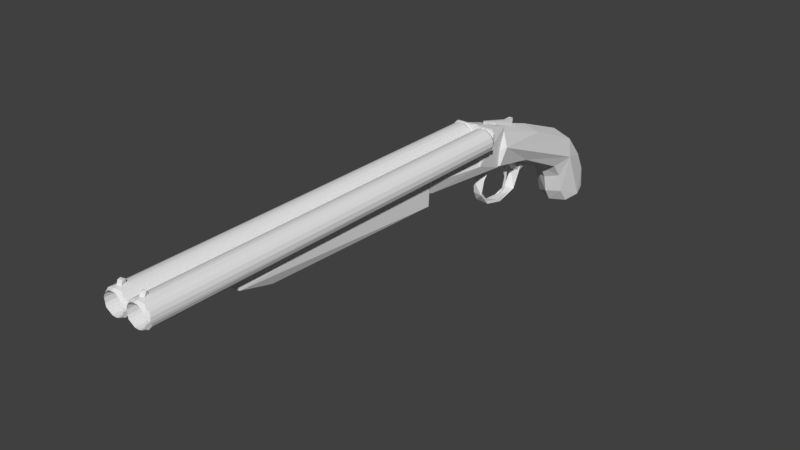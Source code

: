 # Source: doublebarrel001.blend  (saved by Blender 2.79.0; exported with 4.5.12 LTS)
import bpy
from mathutils import Matrix  # noqa: F401  (used for matrix-valued properties, if any)

bpy.ops.wm.read_factory_settings(use_empty=True)
scene = bpy.context.scene
scene.name = 'Scene'

# ---- collections
col_collection_1 = bpy.data.collections.new('Collection 1'); scene.collection.children.link(col_collection_1)

# ---- world
world_world = bpy.data.worlds.new('World'); scene.world = world_world
world_world.color = (0.05088, 0.05088, 0.05088)
world_world.use_sun_shadow = False
world_world.sun_shadow_jitter_overblur = 0.0
world_world.cycles.sampling_method = 'MANUAL'

# ---- meshes
me_cylinder_002 = bpy.data.meshes.new('Cylinder.002')
me_cylinder_002.from_pydata([(-0.3381, 0.425, 1.552), (-0.1809, 0.1347, 1.552), (-0.1468, -0.1822, 1.552), (-1.831, -0.1921, 1.552), (-1.797, 0.1347, 1.552), (-1.689, 0.3524, 1.552), (-1.431, 0.6124, 1.553), (-0.9395, -1.102, 1.53), (-0.7894, 0.8693, -0.4225), (-0.1075, 0.3604, -0.4173), (-0.02239, 0.1338, -0.4155), (-0.01114, -0.3079, -0.4225), (-0.4826, -0.9724, -0.4187), (-1.16, -1.103, -0.4058), (-1.388, -1.022, -0.421), (-1.584, -0.9059, -0.4246), (-1.911, -0.4907, -0.422), (-1.974, -0.2564, -0.4189), (-1.955, 0.1338, -0.4155), (-1.694, 0.5979, -0.4207), (-1.087, 0.8844, -0.422), (-1.138, -1.457, -0.3879), (-0.8391, -1.461, -0.39), (-0.5181, 0.7722, 1.524), (-0.1305, 0.4065, 1.524), (-0.1304, -0.6226, 1.531), (-0.3555, -0.8799, 1.528), (-0.6424, -1.046, 1.529), (-1.375, -1.029, 1.524), (-1.761, -0.7419, 1.524), (-1.987, -0.1107, 1.524), (-1.184, 0.8706, 1.524), (-0.932, -1.113, -0.375), (-1.161, -1.099, -0.3782), (-0.8631, 0.7185, -0.4362), (-0.5842, 0.6276, -0.4362), (0.004556, -0.04919, -0.425), (-0.4574, -0.7729, -0.4359), (-0.9511, -1.091, -0.4273), (-1.766, -0.4382, -0.4357), (-1.983, -0.05605, -0.4249), (-1.696, 0.3433, -0.4375), (-1.321, 0.8298, -0.4251), (-1.225, 0.6983, -0.4362), (-0.8441, 0.8816, 1.531), (0.0002116, 0.04462, 1.531), (-0.3163, 0.6254, 1.533), (-0.01076, -0.3037, 1.532), (-1.171, -1.088, 1.533), (-1.588, -0.9038, 1.532), (-1.89, -0.5311, 1.532), (-1.961, -0.3231, 1.534), (-1.932, 0.2263, 1.529), (-1.732, 0.5617, 1.529), (-1.449, 0.7769, 1.531), (-0.518, 0.7717, -0.4174), (-0.2809, 0.5947, -0.4229), (-0.1087, -0.5792, -0.4174), (-0.2608, -0.7873, -0.425), (-0.7997, -1.095, -0.4017), (-1.761, -0.7414, -0.4174), (-1.87, 0.3607, -0.4176), (-1.503, 0.7449, -0.4186), (-1.108, -1.423, -0.4022), (-0.2419, -0.5144, 1.552), (-0.9679, 0.7341, 1.553), (-1.732, -0.5201, 1.552), (-1.642, -0.6513, -0.435), (-1.239, -0.9229, 1.552), (-1.107, -0.9507, -0.4359), (-0.1783, 0.1259, -0.4351), (-0.7989, -0.9444, 1.551), (-0.7479, -0.9256, -0.435), (-1.529, 0.5356, -0.4351), (-0.4489, -0.7659, 1.552), (-0.2443, -0.5161, -0.4358), (-0.1483, -0.2065, -0.4351), (-1.829, -0.2065, -0.4351), (-1.383, -0.863, -0.435), (-1.519, -0.7723, 1.552), (-0.3308, 0.4162, -0.4362), (-1.799, 0.1259, -0.4351), (-0.5945, 0.633, 1.552)], [], [(44, 65, 82), (46, 82, 0), (1, 45, 0), (49, 79, 66), (66, 50, 49), (51, 3, 4), (52, 4, 5), (53, 5, 6), (54, 6, 65), (31, 54, 44), (24, 46, 45), (23, 44, 46), (45, 1, 2, 47), (14, 38, 13), (18, 61, 40), (62, 42, 19), (17, 40, 16), (60, 16, 15), (12, 38, 58), (57, 58, 11), (9, 36, 56), (55, 56, 8), (21, 13, 63), (56, 46, 24), (26, 58, 25), (12, 26, 27), (16, 50, 51), (30, 17, 51), (52, 61, 18), (53, 61, 52), (42, 54, 31), (44, 20, 31), (32, 22, 59), (21, 32, 33), (21, 33, 13), (22, 13, 59), (56, 80, 35), (36, 76, 70), (11, 58, 75), (58, 37, 75), (38, 69, 72), (14, 15, 69), (16, 40, 39), (19, 42, 41), (67, 39, 66), (74, 26, 25), (69, 78, 68), (68, 48, 7), (75, 37, 74, 64), (74, 27, 26), (78, 67, 79), (79, 49, 48), (71, 27, 74), (73, 43, 6), (71, 7, 27), (46, 44, 82), (45, 46, 0), (8, 44, 23, 55), (2, 64, 47), (25, 47, 64), (64, 74, 25), (66, 3, 50), (50, 3, 51), (4, 52, 51), (5, 53, 52), (6, 54, 53), (44, 54, 65), (30, 51, 52), (29, 49, 50), (28, 48, 49), (10, 36, 9), (12, 59, 38), (59, 13, 38), (22, 63, 13), (14, 13, 33), (41, 61, 19), (40, 61, 41), (22, 21, 63), (21, 22, 32), (8, 20, 44), (23, 46, 56, 55), (9, 24, 45, 10), (24, 9, 56), (45, 47, 11, 36), (36, 10, 45), (11, 47, 25, 57), (7, 32, 59, 27), (58, 57, 25), (26, 12, 58), (59, 12, 27), (48, 33, 32, 7), (28, 14, 33, 48), (14, 28, 49, 15), (15, 49, 29, 60), (29, 50, 16, 60), (40, 30, 52, 18), (51, 17, 16), (30, 40, 17), (19, 53, 54, 62), (19, 61, 53), (34, 43, 20, 8), (54, 42, 62), (31, 20, 42), (35, 34, 8, 56), (35, 80, 0, 82), (56, 36, 80), (80, 36, 70), (36, 11, 75), (36, 75, 76), (58, 38, 37), (37, 38, 72), (38, 14, 69), (69, 15, 78), (15, 67, 78), (15, 16, 39), (15, 39, 67), (39, 40, 77), (40, 81, 77), (40, 41, 81), (41, 42, 73), (42, 43, 73), (42, 20, 43), (3, 77, 81, 4), (80, 70, 1, 0), (81, 41, 5, 4), (39, 77, 3, 66), (34, 35, 82, 65), (68, 79, 48), (6, 5, 41, 73), (72, 69, 71), (68, 71, 69), (70, 76, 2, 1), (37, 72, 71, 74), (75, 64, 2, 76), (79, 68, 78), (65, 6, 43), (71, 68, 7), (43, 34, 65), (66, 79, 67)])
me_cylinder_002.use_remesh_preserve_volume = False
me_cylinder_002.use_remesh_preserve_attributes = False
me_cylinder_002.use_mirror_vertex_groups = False
me_cylinder_002.update()
me_cube_006 = bpy.data.meshes.new('Cube.006')
me_cube_006.from_pydata([(-1.017, 1.316, 0.6613), (-0.9941, -0.2897, -0.4737), (0.979, -0.2676, -0.4722), (-0.9878, 1.372, -0.4722), (0.9904, 1.394, -0.463), (1.004, -0.2146, 0.672), (0.8309, 1.301, 0.9877), (-0.8457, 1.306, -0.7413), (0.83, -0.1954, -0.7512), (-0.8296, 1.36, 0.9666), (0.8221, 1.305, -0.7351), (-0.8446, -0.2016, 0.9808), (0.822, -0.2555, 0.9654), (-0.8299, -0.2005, -0.7361), (-0.9878, -0.2676, 0.7108), (0.979, 1.372, 0.7108)], [], [(15, 5, 4), (5, 2, 4), (3, 1, 0), (1, 14, 0), (1, 8, 2), (1, 13, 8), (2, 5, 12), (12, 1, 2), (3, 0, 9), (9, 4, 3), (4, 7, 3), (4, 10, 7), (8, 4, 2), (7, 1, 3), (9, 11, 6), (11, 12, 6), (8, 13, 7), (7, 10, 8), (6, 5, 15), (11, 0, 14), (12, 11, 14), (14, 1, 12), (9, 6, 15), (15, 4, 9), (4, 8, 10), (1, 7, 13), (5, 6, 12), (0, 11, 9)])
me_cube_006.use_remesh_preserve_volume = False
me_cube_006.use_remesh_preserve_attributes = False
me_cube_006.use_mirror_vertex_groups = False
me_cube_006.update()
me_cylinder = bpy.data.meshes.new('Cylinder')
me_cylinder.from_pydata([(-0.3381, 0.425, 1.552), (-0.1809, 0.1347, 1.552), (-0.1468, -0.1822, 1.552), (-1.831, -0.1921, 1.552), (-1.797, 0.1347, 1.552), (-1.689, 0.3524, 1.552), (-1.504, 0.5547, 1.552), (-1.311, 0.6624, 1.552), (-0.9395, -1.102, 1.53), (-0.7894, 0.8693, -0.4225), (-0.1075, 0.3604, -0.4173), (-0.02239, 0.1338, -0.4155), (-0.01114, -0.3079, -0.4225), (-0.3953, -0.9086, -0.4155), (-0.5718, -1.013, -0.4182), (-1.16, -1.103, -0.4058), (-1.388, -1.022, -0.421), (-1.584, -0.9059, -0.4246), (-1.911, -0.4907, -0.422), (-1.974, -0.2564, -0.4189), (-1.955, 0.1338, -0.4155), (-1.694, 0.5979, -0.4207), (-1.087, 0.8844, -0.422), (-1.138, -1.457, -0.3879), (-0.8382, -1.447, -0.3948), (-0.8593, -1.418, -0.3804), (-0.9415, 0.8868, 1.524), (-0.5181, 0.7722, 1.524), (-0.1305, 0.4065, 1.524), (0.006418, -0.06106, 1.524), (-0.08807, -0.5345, 1.524), (-0.3555, -0.8799, 1.528), (-0.6424, -1.046, 1.529), (-1.375, -1.029, 1.524), (-1.761, -0.7419, 1.524), (-1.987, -0.1107, 1.524), (-1.955, 0.1338, 1.524), (-1.79, 0.4839, 1.524), (-1.184, 0.8706, 1.524), (-0.932, -1.113, -0.375), (-1.161, -1.099, -0.3782), (-0.8631, 0.7185, -0.4362), (-0.5842, 0.6276, -0.4362), (0.004556, -0.04919, -0.425), (-0.4574, -0.7729, -0.4359), (-0.9511, -1.091, -0.4273), (-1.766, -0.4382, -0.4357), (-1.983, -0.05605, -0.4249), (-1.696, 0.3433, -0.4375), (-1.321, 0.8298, -0.4251), (-1.225, 0.6983, -0.4362), (-0.7775, 0.8647, 1.533), (-0.1885, -0.7002, 1.532), (-0.02469, 0.1397, 1.532), (-0.3163, 0.6254, 1.533), (-0.01076, -0.3037, 1.532), (-1.171, -1.088, 1.533), (-1.588, -0.9038, 1.532), (-1.89, -0.5311, 1.532), (-1.961, -0.3231, 1.534), (-1.895, 0.3047, 1.531), (-1.668, 0.6194, 1.531), (-1.449, 0.7769, 1.531), (-0.518, 0.7717, -0.4174), (-0.2809, 0.5947, -0.4229), (-0.1087, -0.5792, -0.4174), (-0.2608, -0.7873, -0.425), (-0.7997, -1.095, -0.4017), (-1.761, -0.7414, -0.4174), (-1.87, 0.3607, -0.4176), (-1.503, 0.7449, -0.4186), (-1.108, -1.423, -0.4022), (-0.2419, -0.5144, 1.552), (-1.055, 0.7262, 1.553), (-1.732, -0.5201, 1.552), (-1.642, -0.6513, -0.435), (-1.239, -0.9229, 1.552), (-1.107, -0.9507, -0.4359), (-0.1783, 0.1259, -0.4351), (-0.8877, -0.9546, 1.551), (-0.7479, -0.9256, -0.435), (-1.529, 0.5356, -0.4351), (-0.4489, -0.7659, 1.552), (-0.2443, -0.5161, -0.4358), (-0.1483, -0.2065, -0.4351), (-1.829, -0.2065, -0.4351), (-1.383, -0.863, -0.435), (-1.519, -0.7723, 1.552), (-0.3308, 0.4162, -0.4362), (-0.6668, -0.8927, 1.552), (-1.799, 0.1259, -0.4351), (-0.5945, 0.633, 1.552), (-0.8248, 0.7105, 1.552)], [], [(51, 73, 92), (51, 92, 91), (54, 91, 0), (1, 53, 0), (57, 87, 74), (74, 58, 57), (59, 3, 4), (60, 4, 5), (61, 5, 6), (62, 6, 7), (62, 7, 73), (38, 62, 51), (38, 51, 26), (60, 61, 37), (30, 55, 52), (28, 54, 53), (27, 51, 54), (14, 66, 13), (16, 45, 15), (20, 69, 47), (70, 49, 21), (19, 47, 18), (68, 18, 17), (14, 45, 66), (65, 66, 12), (10, 43, 64), (63, 64, 9), (24, 25, 23), (23, 15, 71), (51, 9, 26), (64, 54, 28), (31, 66, 52), (18, 58, 59), (35, 19, 59), (37, 69, 60), (61, 21, 37), (49, 62, 38), (26, 22, 38), (39, 25, 67), (53, 1, 2, 55), (23, 39, 40), (23, 40, 15), (24, 15, 67), (64, 88, 42), (43, 84, 78), (12, 66, 83), (66, 44, 83), (45, 77, 80), (16, 17, 77), (18, 47, 46), (21, 49, 48), (75, 46, 74), (82, 31, 52), (77, 86, 76), (79, 32, 89), (76, 56, 8), (83, 44, 82, 72), (82, 32, 31), (86, 75, 87), (87, 57, 56), (89, 32, 82), (83, 72, 2, 84), (79, 8, 32), (54, 51, 91), (53, 54, 0), (60, 36, 35, 59), (2, 72, 55), (52, 55, 72), (72, 82, 52), (74, 3, 58), (58, 3, 59), (4, 60, 59), (5, 61, 60), (6, 62, 61), (51, 62, 73), (9, 51, 27, 63), (34, 57, 58), (33, 56, 57), (29, 53, 55), (11, 43, 10), (14, 67, 45), (67, 15, 45), (24, 71, 15), (16, 15, 40), (48, 69, 21), (47, 69, 48), (24, 23, 71), (23, 25, 39), (9, 22, 26), (27, 54, 64, 63), (10, 28, 53, 11), (28, 10, 64), (53, 29, 43, 11), (29, 55, 12, 43), (12, 55, 30, 65), (31, 32, 14, 13), (30, 52, 65), (66, 65, 52), (31, 13, 66), (8, 39, 67, 32), (67, 14, 32), (56, 40, 39, 8), (33, 16, 40, 56), (16, 33, 57, 17), (17, 57, 34, 68), (34, 58, 18, 68), (47, 35, 36, 20), (59, 19, 18), (35, 47, 19), (69, 20, 36, 60), (21, 61, 62, 70), (21, 69, 37), (41, 50, 22, 9), (62, 49, 70), (38, 22, 49), (67, 25, 24), (42, 41, 9, 64), (42, 88, 0, 91), (64, 43, 88), (88, 43, 78), (43, 12, 83), (43, 83, 84), (66, 45, 44), (44, 45, 80), (45, 16, 77), (77, 17, 86), (17, 75, 86), (17, 18, 46), (17, 46, 75), (46, 47, 85), (47, 90, 85), (47, 48, 90), (48, 49, 81), (49, 50, 81), (49, 22, 50), (3, 85, 90, 4), (88, 78, 1, 0), (79, 89, 80), (90, 48, 5, 4), (46, 85, 3, 74), (41, 42, 91, 92), (76, 87, 56), (6, 5, 48, 81), (80, 77, 79), (76, 79, 77), (78, 84, 2, 1), (44, 80, 89, 82), (7, 6, 81, 50), (87, 76, 86), (73, 7, 50), (79, 76, 8), (50, 41, 73), (92, 73, 41), (74, 87, 75)])
me_cylinder.use_remesh_preserve_volume = False
me_cylinder.use_remesh_preserve_attributes = False
me_cylinder.use_mirror_vertex_groups = False
me_cylinder.update()
me_cube_005 = bpy.data.meshes.new('Cube.005')
me_cube_005.from_pydata([(-0.01237, 1.331, 1.116), (0.08534, 3.256, -1.352), (0.1094, 2.925, -2.767), (0.05734, 2.718, -2.587), (0.04219, 2.222, -3.361), (-0.003504, 3.224, 1.074), (-0.09451, 2.763, -0.7916), (0.02132, 2.859, -1.518), (-0.1265, 2.932, 1.086), (0.1219, 2.96, 1.017), (-0.1003, 3.176, -2.215), (-0.1353, 2.718, -2.803), (-0.03212, 2.007, -3.29), (0.0318, 2.418, -0.2302)], [], [(0, 9, 5), (0, 5, 8), (7, 3, 2, 1), (10, 1, 2), (1, 10, 8), (8, 5, 1), (5, 9, 1), (10, 7, 6), (4, 11, 2), (11, 4, 12), (8, 6, 0), (9, 0, 13), (2, 11, 10), (3, 7, 11), (7, 13, 6), (7, 1, 9, 13), (3, 12, 4, 2), (10, 11, 7), (8, 10, 6), (3, 11, 12), (0, 6, 13)])
me_cube_005.use_remesh_preserve_volume = False
me_cube_005.use_remesh_preserve_attributes = False
me_cube_005.use_mirror_vertex_groups = False
me_cube_005.update()
me_cube_004 = bpy.data.meshes.new('Cube.004')
me_cube_004.from_pydata([(0.4475, 1.455, -1.52), (-0.5098, -1.272, 2.295), (-0.6121, 0.1594, 0.7066), (0.5286, 0.038, -2.934), (-0.5328, -1.624, -10.5), (0.646, -1.355, -11.01), (0.5666, -4.073, -13.99), (-0.556, -6.886, -9.523), (-0.5191, -5.301, -11.94), (0.5957, -8.077, -5.319), (0.5177, -7.779, -4.734), (0.4963, -4.634, -12.43), (0.5092, -2.31, -11.61), (0.5401, -0.4034, -2.588), (-0.5008, 1.457, -1.536), (-0.5329, 0.135, -2.851), (-0.5663, -2.377, -13.11), (-0.5961, -1.091, -10.38), (-0.5817, -5.681, -13.14), (-0.5401, -7.442, -9.185), (-0.6091, -7.987, 1.266), (-0.548, -6.468, 6.334), (0.4909, -1.181, 2.249), (-0.6338, -7.867, -5.087), (0.63, 0.1433, 0.5615), (-0.5454, -0.3661, -3.072), (-0.5109, -3.589, -12.4), (0.589, -6.723, -11.48), (-0.5433, -7.523, 1.091), (0.6173, -7.583, 2.005), (-0.5373, -6.196, 5.871), (0.6016, -6.429, 6.339), (-0.5079, -4.116, -13.85), (0.4897, -6.591, -10.24)], [], [(5, 3, 24), (24, 13, 5), (15, 17, 2), (5, 15, 3), (6, 16, 5), (5, 12, 6), (27, 18, 6), (10, 29, 9), (9, 19, 27), (18, 19, 7), (0, 3, 15, 14), (29, 20, 9), (20, 30, 28), (31, 20, 29), (30, 20, 21), (29, 30, 31), (8, 33, 11), (7, 10, 33), (26, 11, 12), (25, 5, 13), (4, 12, 5), (2, 22, 24), (31, 30, 21), (21, 20, 31), (2, 25, 1), (17, 16, 26, 4), (1, 22, 2), (14, 15, 2), (24, 22, 13), (2, 17, 25), (6, 32, 16), (17, 15, 5), (5, 16, 17), (4, 25, 17), (27, 6, 11), (11, 33, 27), (6, 12, 11), (26, 16, 18, 8), (23, 10, 7), (9, 27, 33, 10), (16, 32, 18), (18, 7, 8), (8, 7, 33), (18, 32, 6), (29, 10, 23, 28), (7, 19, 23), (20, 28, 23), (29, 28, 30), (25, 13, 22, 1), (11, 26, 8), (12, 4, 26), (5, 25, 4), (2, 24, 0, 14), (18, 27, 19), (19, 9, 23), (23, 9, 20), (24, 3, 0)])
me_cube_004.use_remesh_preserve_volume = False
me_cube_004.use_remesh_preserve_attributes = False
me_cube_004.use_mirror_vertex_groups = False
me_cube_004.update()
me_cube_003 = bpy.data.meshes.new('Cube.003')
me_cube_003.from_pydata([(0.08521, 3.569, -1.011), (-0.02503, -1.76, -0.1208), (-0.07302, 3.269, -1.557), (0.1694, 3.371, -0.6509), (-0.1666, 3.222, -0.6012), (0.1512, 3.268, -1.445), (-0.1887, 3.525, -0.9422), (0.1206, -1.647, -0.04138), (-0.1694, 2.272, -0.6039), (0.1573, 1.889, -0.5253), (0.09665, -1.616, 0.4509), (-0.1912, -1.5, 0.3827)], [], [(8, 3, 4), (2, 5, 1), (9, 5, 3), (10, 5, 9), (8, 6, 11), (2, 11, 6), (11, 2, 1), (5, 0, 3), (7, 10, 1), (10, 11, 1), (5, 10, 7), (0, 5, 2), (1, 5, 7), (10, 9, 11), (3, 0, 6), (3, 6, 4), (8, 9, 3), (8, 11, 9), (8, 4, 6), (2, 6, 0)])
me_cube_003.use_remesh_preserve_volume = False
me_cube_003.use_remesh_preserve_attributes = False
me_cube_003.use_mirror_vertex_groups = False
me_cube_003.update()
me_cube_002 = bpy.data.meshes.new('Cube.002')
me_cube_002.from_pydata([(0.0001083, 1.007, -0.9236), (-0.0007096, -0.5595, -0.5316), (-0.2059, -0.9174, 0.9732), (-0.2064, 1.027, 0.9534), (0.1847, 1.023, 0.9851), (0.1967, -0.9204, 0.9871), (-0.2074, 1.006, -0.6468), (0.1881, 1.009, -0.682), (-0.1667, -0.6176, -0.3086), (0.1659, -0.6052, -0.3282), (0.2186, -0.9111, 0.4228), (-0.2027, -0.9198, 0.2943)], [], [(2, 11, 5), (4, 3, 5), (1, 6, 0), (10, 4, 5), (3, 6, 2), (11, 8, 1), (6, 8, 11), (9, 7, 10), (0, 6, 3), (11, 1, 9, 10), (11, 10, 5), (5, 3, 2), (1, 0, 7), (7, 9, 1), (1, 8, 6), (0, 3, 4, 7), (4, 10, 7), (2, 6, 11)])
me_cube_002.use_remesh_preserve_volume = False
me_cube_002.use_remesh_preserve_attributes = False
me_cube_002.use_mirror_vertex_groups = False
me_cube_002.update()
me_cube_001 = bpy.data.meshes.new('Cube.001')
me_cube_001.from_pydata([(-0.2137, 0.8055, 1.304), (-0.02238, 0.3844, 1.888), (-0.0001686, 0.7472, -1.018), (0.1994, 0.3936, 0.9549), (0.2164, 0.2452, -0.1244), (-0.1795, -0.2647, -0.5663), (0.004366, 0.2343, 0.611), (-0.2064, -0.8589, 0.36), (0.000559, -0.3889, -0.7178), (-0.0492, -0.8649, -0.4049), (-0.003004, -0.8608, 0.5483), (-0.1021, -0.6639, -0.3996), (0.2083, -0.8698, 0.3584), (0.1697, -0.7757, -0.2981), (-0.185, 0.4206, 1.769), (0.1755, 0.7384, -0.8177), (0.2056, 0.8153, 1.46), (-0.1756, 0.7456, -0.819), (0.1771, 0.4073, 1.787), (-0.2051, 0.3394, 0.5187), (0.1531, 0.1797, 0.3652), (-0.1598, -0.2311, 0.351)], [], [(18, 16, 1), (16, 14, 1), (4, 16, 3), (3, 20, 4), (3, 18, 1), (7, 21, 5), (3, 14, 19), (19, 6, 3), (20, 12, 4), (6, 19, 21), (21, 10, 6), (10, 20, 6), (13, 11, 8), (17, 0, 16, 2), (13, 9, 11), (5, 0, 17), (17, 2, 8, 5), (4, 15, 16), (2, 16, 15), (1, 14, 3), (21, 19, 5), (6, 20, 3), (19, 14, 0), (3, 16, 18), (5, 19, 0), (7, 5, 11), (15, 13, 8, 2), (13, 15, 4), (4, 12, 13), (7, 11, 9), (8, 11, 5), (12, 10, 7), (12, 7, 9), (13, 12, 9), (12, 20, 10), (10, 21, 7), (16, 0, 14)])
me_cube_001.use_remesh_preserve_volume = False
me_cube_001.use_remesh_preserve_attributes = False
me_cube_001.use_mirror_vertex_groups = False
me_cube_001.update()
me_cube = bpy.data.meshes.new('Cube')
me_cube.from_pydata([(-0.2839, -0.8521, 0.2022), (0.2838, -0.8536, 0.2059), (0.1545, -1.02, -0.09086), (-0.0005173, -1.069, -1.208), (-0.2805, 4.552, -2.629), (-0.0002694, 3.35, -3.065), (0.281, 4.548, -2.627), (2.406e-05, 4.332, -0.9542), (-0.0004493, 5.906, -2.826), (-0.0004073, 5.172, -1.682), (0.000711, 3.743, -3.872), (0.0005985, 3.934, -4.89), (0.0002158, 6.445, -5.078), (0.001075, 6.359, -3.943), (-0.0004019, 4.305, -5.615), (0.002287, 4.763, -5.693), (-0.0006602, 6.28, -5.327), (-0.2715, 5.513, -5.535), (0.001465, -0.7522, 1.359), (0.001185, 0.6291, -1.546), (-0.1949, -0.93, 0.3932), (0.0, 1.733, 0.3461), (0.2114, 1.04, -1.396), (0.2136, 1.922, -0.02883), (0.2116, 4.739, -1.593), (-0.2113, 4.434, -5.292), (0.2108, 4.251, -4.837), (0.2163, 6.142, -5.319), (-0.2114, -0.749, 1.029), (0.2094, -0.9918, -0.9101), (-0.2106, 0.6509, -1.271), (-0.2114, 4.511, -1.402), (0.2112, 3.543, -2.895), (-0.212, 3.475, -2.788), (0.2114, 4.004, -3.688), (-0.2114, 5.446, -2.599), (0.2114, 5.633, -2.955), (-0.2125, 4.027, -3.793), (0.2089, 6.091, -4.124), (-0.2107, 6.075, -4.092), (0.2152, 4.742, -5.655), (-0.2149, 4.77, -5.637), (-0.2157, 6.139, -5.341), (0.2744, 5.521, -5.517), (-0.2057, -1.012, -0.9078), (-0.2127, 1.235, 0.2721), (0.2034, -0.7684, 1.046)], [], [(1, 46, 2), (1, 2, 29), (2, 46, 18), (22, 19, 5), (5, 32, 22), (0, 31, 4), (4, 33, 0), (6, 36, 24), (5, 34, 32), (24, 9, 7), (9, 31, 7), (34, 5, 10), (8, 35, 9), (6, 38, 36), (25, 14, 11), (34, 10, 11), (10, 37, 11), (11, 26, 34), (13, 39, 8), (4, 39, 17), (38, 6, 43), (14, 25, 41), (17, 42, 16), (15, 40, 14), (16, 42, 12), (23, 21, 18), (21, 45, 18), (18, 46, 23), (1, 29, 22), (0, 44, 20), (0, 20, 28), (0, 30, 44), (24, 23, 1, 6), (44, 3, 2, 20), (2, 18, 20), (33, 5, 19, 30), (29, 2, 3), (18, 45, 28), (28, 20, 18), (45, 21, 7, 31), (37, 10, 5, 33), (7, 21, 23), (23, 24, 7), (0, 33, 30), (0, 45, 31), (32, 34, 6), (8, 39, 35), (36, 38, 8), (8, 9, 24, 36), (9, 35, 31), (26, 11, 14, 40), (4, 37, 33), (4, 31, 35), (34, 26, 6), (4, 35, 39), (11, 37, 25), (39, 13, 12, 42), (13, 8, 38), (38, 27, 12, 13), (37, 4, 17, 25), (40, 15, 17, 43), (43, 6, 26), (26, 40, 43), (6, 1, 22, 32), (41, 25, 17), (17, 39, 42), (27, 38, 43), (17, 16, 43), (29, 3, 19, 22), (15, 14, 41), (41, 17, 15), (16, 12, 27), (27, 43, 16), (44, 30, 19, 3), (23, 46, 1), (0, 28, 45)])
me_cube.use_remesh_preserve_volume = False
me_cube.use_remesh_preserve_attributes = False
me_cube.use_mirror_vertex_groups = False
me_cube.update()

# ---- objects
ob_cylinder_001 = bpy.data.objects.new('Cylinder.001', me_cylinder_002)
ob_cube_006 = bpy.data.objects.new('Cube.006', me_cube_006)
ob_cylinder = bpy.data.objects.new('Cylinder', me_cylinder)
ob_cube_005 = bpy.data.objects.new('Cube.005', me_cube_005)
ob_cube_004 = bpy.data.objects.new('Cube.004', me_cube_004)
ob_cube_003 = bpy.data.objects.new('Cube.003', me_cube_003)
ob_cube_002 = bpy.data.objects.new('Cube.002', me_cube_002)
ob_cube_001 = bpy.data.objects.new('Cube.001', me_cube_001)
ob_cube = bpy.data.objects.new('Cube', me_cube)

# ---- transforms, parenting, visibility, modifiers, constraints
ob_cylinder_001.location = (0.3676, -3.104, 0.7558)
ob_cylinder_001.rotation_euler = (-1.571, -2.22e-16, 2.22e-16)
ob_cylinder_001.scale = (0.1849, 0.1849, 3.02)
ob_cylinder_001.lineart.crease_threshold = 0.0
ob_cube_006.location = (-0.008174, 1.585, 0.7546)
ob_cube_006.scale = (0.3369, 0.02165, 0.1963)
ob_cube_006.lineart.crease_threshold = 0.0
ob_cylinder.location = (-0.001441, -3.104, 0.7558)
ob_cylinder.rotation_euler = (-1.571, -2.22e-16, 2.22e-16)
ob_cylinder.scale = (0.1849, 0.1849, 3.02)
ob_cylinder.lineart.crease_threshold = 0.0
ob_cube_005.location = (0.001097, 2.037, 0.05853)
ob_cube_005.scale = (0.121, 0.121, 0.121)
ob_cube_005.lineart.crease_threshold = 0.0
ob_cube_004.location = (0.001097, 2.685, 0.00296)
ob_cube_004.scale = (0.1211, 0.1211, 0.03083)
ob_cube_004.lineart.crease_threshold = 0.0
ob_cube_003.location = (0.001097, 2.037, 0.8763)
ob_cube_003.scale = (0.1351, 0.1351, 0.1351)
ob_cube_003.lineart.crease_threshold = 0.0
ob_cube_002.location = (0.0, -1.444, 0.3747)
ob_cube_002.scale = (1.0, 1.772, 0.2283)
ob_cube_002.lineart.crease_threshold = 0.0
ob_cube_001.location = (0.0, 1.211, 0.454)
ob_cube_001.scale = (1.0, 1.0, 0.2682)
ob_cube_001.lineart.crease_threshold = 0.0
ob_cube.location = (0.0, 2.275, 0.4965)
ob_cube.scale = (1.0, 0.3265, 0.2587)
ob_cube.lineart.crease_threshold = 0.0

# ---- collection membership
col_collection_1.objects.link(ob_cylinder_001)
col_collection_1.objects.link(ob_cube_006)
col_collection_1.objects.link(ob_cylinder)
col_collection_1.objects.link(ob_cube_005)
col_collection_1.objects.link(ob_cube_004)
col_collection_1.objects.link(ob_cube_003)
col_collection_1.objects.link(ob_cube_002)
col_collection_1.objects.link(ob_cube_001)
col_collection_1.objects.link(ob_cube)

# ---- scene / render settings (as saved in the file)
scene.frame_start = 1; scene.frame_end = 250; scene.frame_set(1)
scene.render.engine = 'BLENDER_EEVEE_NEXT'
scene.render.resolution_percentage = 50
scene.render.dither_intensity = 0.0
scene.cycles.use_denoising = False
scene.cycles.samples = 128
scene.cycles.sampling_pattern = 'TABULATED_SOBOL'
scene.cycles.use_adaptive_sampling = False
scene.cycles.use_light_tree = False
scene.cycles.blur_glossy = 0.0
scene.cycles.sample_clamp_indirect = 0.0
scene.view_settings.view_transform = 'Standard'
bpy.context.view_layer.update()

# ---- added for rendering (the .blend has no active camera and no usable light): camera, sun
cam_auto = bpy.data.cameras.new('AutoCamera')
cam_auto.lens = 50.0
cam_auto.sensor_width = 36.0
cam_auto.clip_end = 1000.0
ob_auto_camera = bpy.data.objects.new('AutoCamera', cam_auto)
scene.collection.objects.link(ob_auto_camera)
ob_auto_camera.location = (8.38129, -10.0804, 6.72994)
ob_auto_camera.rotation_euler = (1.09748, -7.21219e-08, 0.694738)
scene.camera = ob_auto_camera
light_auto_sun = bpy.data.lights.new('AutoSun', 'SUN')
light_auto_sun.energy = 3.0
light_auto_sun.angle = 0.0523599
ob_auto_sun = bpy.data.objects.new('AutoSun', light_auto_sun)
scene.collection.objects.link(ob_auto_sun)
ob_auto_sun.rotation_euler = (0.872665, 0.174533, 0.523599)
bpy.context.view_layer.update()
